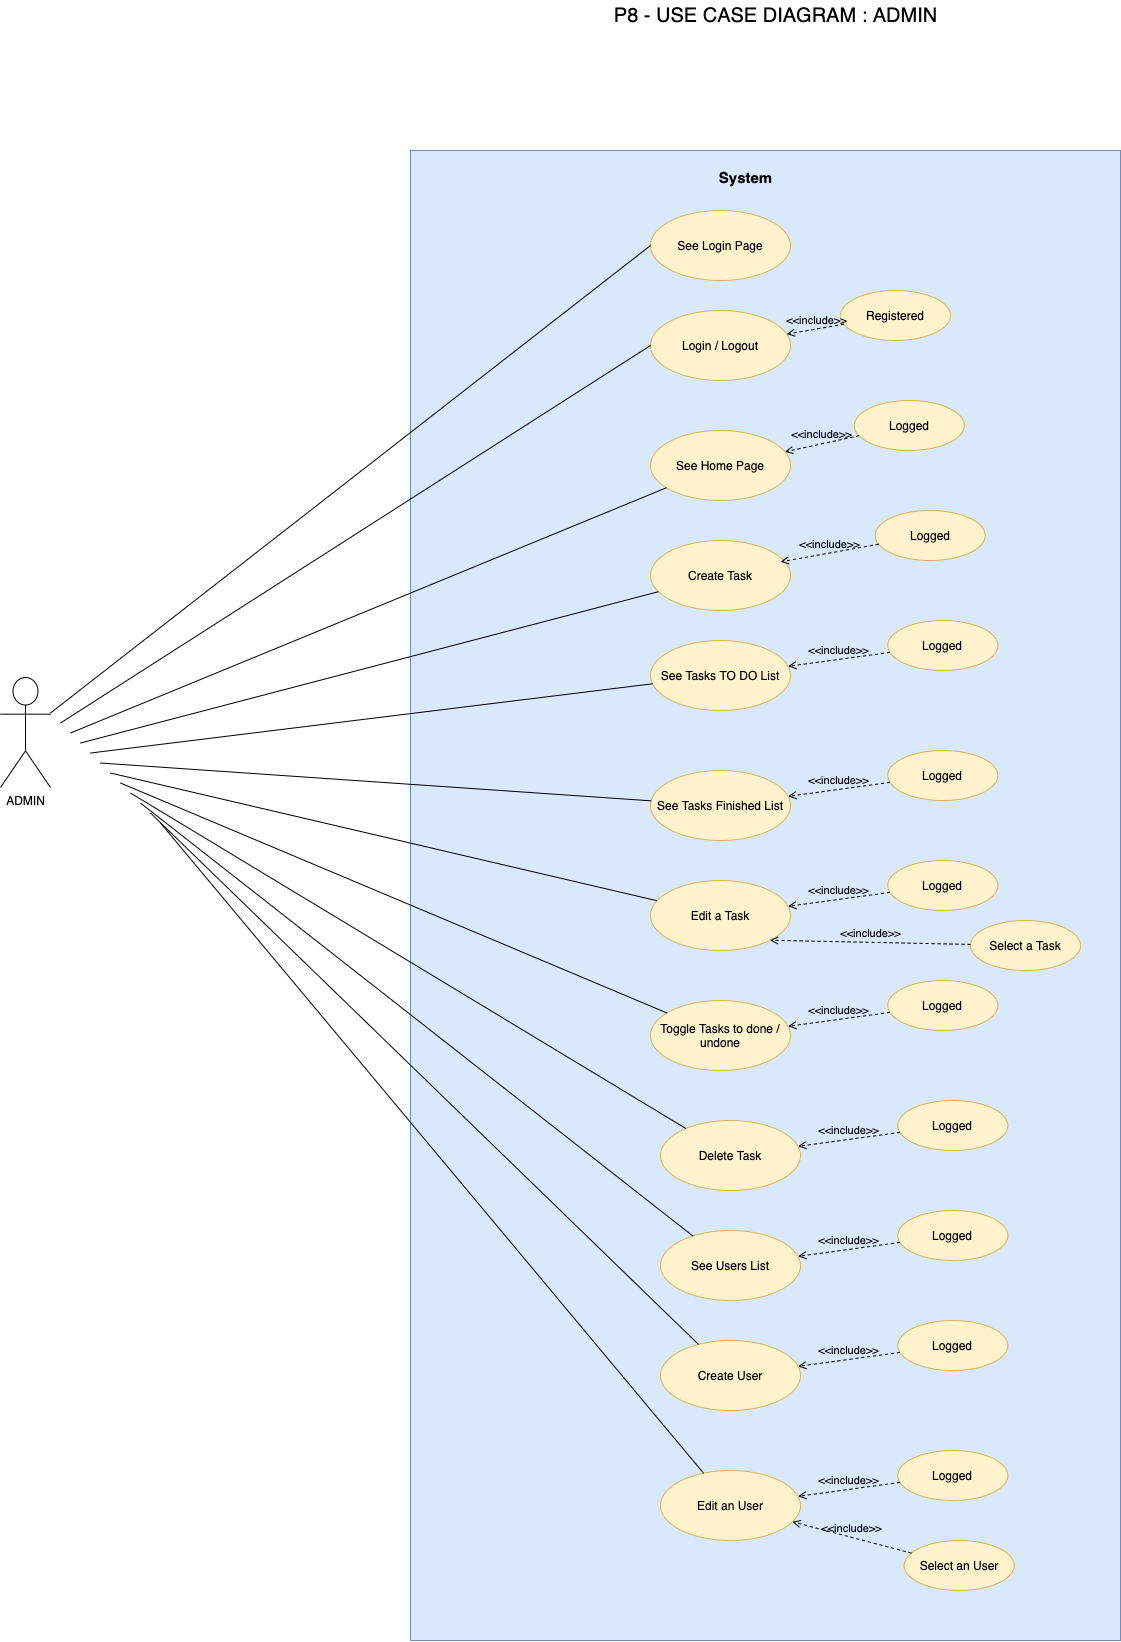

The diagram above was exported from draw.io. Its source (the exported page's mxGraphModel, read from the mxfile embedded in the PNG):
<mxGraphModel dx="3012" dy="1370" grid="1" gridSize="10" guides="1" tooltips="1" connect="1" arrows="1" fold="1" page="1" pageScale="1" pageWidth="1169" pageHeight="1654" math="0" shadow="0">
  <root>
    <mxCell id="0" />
    <mxCell id="1" parent="0" />
    <mxCell id="O5cQaQRjyngRQiA3Dqm3-54" value="" style="rounded=0;whiteSpace=wrap;html=1;fillColor=#dae8fc;strokeColor=#6c8ebf;" vertex="1" parent="1">
      <mxGeometry x="230" y="190" width="710" height="1490" as="geometry" />
    </mxCell>
    <mxCell id="O5cQaQRjyngRQiA3Dqm3-1" value="P8 - USE CASE DIAGRAM : ADMIN" style="text;html=1;align=center;verticalAlign=middle;resizable=0;points=[];autosize=1;fontSize=20;" vertex="1" parent="1">
      <mxGeometry x="425" y="40" width="340" height="30" as="geometry" />
    </mxCell>
    <mxCell id="O5cQaQRjyngRQiA3Dqm3-2" value="ADMIN" style="shape=umlActor;html=1;verticalLabelPosition=bottom;verticalAlign=top;align=center;" vertex="1" parent="1">
      <mxGeometry x="-180" y="717" width="50" height="110" as="geometry" />
    </mxCell>
    <mxCell id="O5cQaQRjyngRQiA3Dqm3-3" value="&lt;font style=&quot;font-size: 15px&quot;&gt;&lt;b&gt;System&lt;/b&gt;&lt;/font&gt;" style="text;html=1;align=center;verticalAlign=middle;resizable=0;points=[];autosize=1;" vertex="1" parent="1">
      <mxGeometry x="530" y="207" width="70" height="20" as="geometry" />
    </mxCell>
    <mxCell id="O5cQaQRjyngRQiA3Dqm3-4" value="See Login Page" style="ellipse;whiteSpace=wrap;html=1;fillColor=#fff2cc;strokeColor=#d6b656;" vertex="1" parent="1">
      <mxGeometry x="470" y="250" width="140" height="70" as="geometry" />
    </mxCell>
    <mxCell id="O5cQaQRjyngRQiA3Dqm3-5" value="Login / Logout" style="ellipse;whiteSpace=wrap;html=1;fillColor=#fff2cc;strokeColor=#d6b656;" vertex="1" parent="1">
      <mxGeometry x="470" y="350" width="140" height="70" as="geometry" />
    </mxCell>
    <mxCell id="O5cQaQRjyngRQiA3Dqm3-6" value="Registered" style="ellipse;whiteSpace=wrap;html=1;fillColor=#fff2cc;strokeColor=#d6b656;" vertex="1" parent="1">
      <mxGeometry x="660" y="330" width="110" height="50" as="geometry" />
    </mxCell>
    <mxCell id="O5cQaQRjyngRQiA3Dqm3-7" value="&amp;lt;&amp;lt;include&amp;gt;&amp;gt;" style="edgeStyle=none;html=1;endArrow=open;verticalAlign=bottom;dashed=1;labelBackgroundColor=none;" edge="1" parent="1" source="O5cQaQRjyngRQiA3Dqm3-6" target="O5cQaQRjyngRQiA3Dqm3-5">
      <mxGeometry width="160" relative="1" as="geometry">
        <mxPoint x="470" y="300" as="sourcePoint" />
        <mxPoint x="630" y="300" as="targetPoint" />
      </mxGeometry>
    </mxCell>
    <mxCell id="O5cQaQRjyngRQiA3Dqm3-8" value="See Home Page" style="ellipse;whiteSpace=wrap;html=1;fillColor=#fff2cc;strokeColor=#d6b656;" vertex="1" parent="1">
      <mxGeometry x="470" y="470" width="140" height="70" as="geometry" />
    </mxCell>
    <mxCell id="O5cQaQRjyngRQiA3Dqm3-9" value="Logged" style="ellipse;whiteSpace=wrap;html=1;fillColor=#fff2cc;strokeColor=#d6b656;" vertex="1" parent="1">
      <mxGeometry x="673.81" y="440" width="110" height="50" as="geometry" />
    </mxCell>
    <mxCell id="O5cQaQRjyngRQiA3Dqm3-10" value="&amp;lt;&amp;lt;include&amp;gt;&amp;gt;" style="edgeStyle=none;html=1;endArrow=open;verticalAlign=bottom;dashed=1;labelBackgroundColor=none;" edge="1" parent="1" source="O5cQaQRjyngRQiA3Dqm3-9" target="O5cQaQRjyngRQiA3Dqm3-8">
      <mxGeometry width="160" relative="1" as="geometry">
        <mxPoint x="483.81" y="410" as="sourcePoint" />
        <mxPoint x="619.9976310106263" y="483.6070471211217" as="targetPoint" />
      </mxGeometry>
    </mxCell>
    <mxCell id="O5cQaQRjyngRQiA3Dqm3-11" value="Create Task" style="ellipse;whiteSpace=wrap;html=1;fillColor=#fff2cc;strokeColor=#d6b656;" vertex="1" parent="1">
      <mxGeometry x="470" y="580" width="140" height="70" as="geometry" />
    </mxCell>
    <mxCell id="O5cQaQRjyngRQiA3Dqm3-12" value="Logged" style="ellipse;whiteSpace=wrap;html=1;fillColor=#fff2cc;strokeColor=#d6b656;" vertex="1" parent="1">
      <mxGeometry x="694.6799999999998" y="550" width="110" height="50" as="geometry" />
    </mxCell>
    <mxCell id="O5cQaQRjyngRQiA3Dqm3-13" value="&amp;lt;&amp;lt;include&amp;gt;&amp;gt;" style="edgeStyle=none;html=1;endArrow=open;verticalAlign=bottom;dashed=1;labelBackgroundColor=none;entryX=0.929;entryY=0.305;entryDx=0;entryDy=0;entryPerimeter=0;" edge="1" parent="1" source="O5cQaQRjyngRQiA3Dqm3-12" target="O5cQaQRjyngRQiA3Dqm3-11">
      <mxGeometry width="160" relative="1" as="geometry">
        <mxPoint x="504.68" y="520" as="sourcePoint" />
        <mxPoint x="625.3107247312596" y="601.3307553600359" as="targetPoint" />
      </mxGeometry>
    </mxCell>
    <mxCell id="O5cQaQRjyngRQiA3Dqm3-14" value="See Tasks TO DO List" style="ellipse;whiteSpace=wrap;html=1;fillColor=#fff2cc;strokeColor=#d6b656;" vertex="1" parent="1">
      <mxGeometry x="470" y="680" width="140" height="70" as="geometry" />
    </mxCell>
    <mxCell id="O5cQaQRjyngRQiA3Dqm3-15" value="Logged" style="ellipse;whiteSpace=wrap;html=1;fillColor=#fff2cc;strokeColor=#d6b656;" vertex="1" parent="1">
      <mxGeometry x="707.3099999999998" y="660" width="110" height="50" as="geometry" />
    </mxCell>
    <mxCell id="O5cQaQRjyngRQiA3Dqm3-16" value="&amp;lt;&amp;lt;include&amp;gt;&amp;gt;" style="edgeStyle=none;html=1;endArrow=open;verticalAlign=bottom;dashed=1;labelBackgroundColor=none;" edge="1" parent="1" source="O5cQaQRjyngRQiA3Dqm3-15" target="O5cQaQRjyngRQiA3Dqm3-14">
      <mxGeometry width="160" relative="1" as="geometry">
        <mxPoint x="517.3100000000001" y="630" as="sourcePoint" />
        <mxPoint x="612.6899999999999" y="711.3499999999999" as="targetPoint" />
      </mxGeometry>
    </mxCell>
    <mxCell id="O5cQaQRjyngRQiA3Dqm3-17" value="See Tasks Finished List" style="ellipse;whiteSpace=wrap;html=1;fillColor=#fff2cc;strokeColor=#d6b656;" vertex="1" parent="1">
      <mxGeometry x="470" y="810" width="140" height="70" as="geometry" />
    </mxCell>
    <mxCell id="O5cQaQRjyngRQiA3Dqm3-18" value="Logged" style="ellipse;whiteSpace=wrap;html=1;fillColor=#fff2cc;strokeColor=#d6b656;" vertex="1" parent="1">
      <mxGeometry x="707.3099999999998" y="790" width="110" height="50" as="geometry" />
    </mxCell>
    <mxCell id="O5cQaQRjyngRQiA3Dqm3-19" value="&amp;lt;&amp;lt;include&amp;gt;&amp;gt;" style="edgeStyle=none;html=1;endArrow=open;verticalAlign=bottom;dashed=1;labelBackgroundColor=none;" edge="1" parent="1" source="O5cQaQRjyngRQiA3Dqm3-18" target="O5cQaQRjyngRQiA3Dqm3-17">
      <mxGeometry width="160" relative="1" as="geometry">
        <mxPoint x="517.3100000000001" y="760" as="sourcePoint" />
        <mxPoint x="612.6899999999999" y="841.3499999999999" as="targetPoint" />
      </mxGeometry>
    </mxCell>
    <mxCell id="O5cQaQRjyngRQiA3Dqm3-20" value="Edit a Task" style="ellipse;whiteSpace=wrap;html=1;fillColor=#fff2cc;strokeColor=#d6b656;" vertex="1" parent="1">
      <mxGeometry x="470" y="920" width="140" height="70" as="geometry" />
    </mxCell>
    <mxCell id="O5cQaQRjyngRQiA3Dqm3-21" value="Logged" style="ellipse;whiteSpace=wrap;html=1;fillColor=#fff2cc;strokeColor=#d6b656;" vertex="1" parent="1">
      <mxGeometry x="707.3099999999998" y="900" width="110" height="50" as="geometry" />
    </mxCell>
    <mxCell id="O5cQaQRjyngRQiA3Dqm3-22" value="&amp;lt;&amp;lt;include&amp;gt;&amp;gt;" style="edgeStyle=none;html=1;endArrow=open;verticalAlign=bottom;dashed=1;labelBackgroundColor=none;" edge="1" parent="1" source="O5cQaQRjyngRQiA3Dqm3-21" target="O5cQaQRjyngRQiA3Dqm3-20">
      <mxGeometry width="160" relative="1" as="geometry">
        <mxPoint x="517.3100000000001" y="870" as="sourcePoint" />
        <mxPoint x="612.6899999999999" y="951.3499999999999" as="targetPoint" />
      </mxGeometry>
    </mxCell>
    <mxCell id="O5cQaQRjyngRQiA3Dqm3-23" value="Toggle Tasks to done / undone" style="ellipse;whiteSpace=wrap;html=1;fillColor=#fff2cc;strokeColor=#d6b656;" vertex="1" parent="1">
      <mxGeometry x="470" y="1040" width="140" height="70" as="geometry" />
    </mxCell>
    <mxCell id="O5cQaQRjyngRQiA3Dqm3-24" value="Logged" style="ellipse;whiteSpace=wrap;html=1;fillColor=#fff2cc;strokeColor=#d6b656;" vertex="1" parent="1">
      <mxGeometry x="707.3099999999998" y="1020" width="110" height="50" as="geometry" />
    </mxCell>
    <mxCell id="O5cQaQRjyngRQiA3Dqm3-25" value="&amp;lt;&amp;lt;include&amp;gt;&amp;gt;" style="edgeStyle=none;html=1;endArrow=open;verticalAlign=bottom;dashed=1;labelBackgroundColor=none;" edge="1" parent="1" source="O5cQaQRjyngRQiA3Dqm3-24" target="O5cQaQRjyngRQiA3Dqm3-23">
      <mxGeometry width="160" relative="1" as="geometry">
        <mxPoint x="517.3100000000001" y="990" as="sourcePoint" />
        <mxPoint x="612.6899999999999" y="1071.35" as="targetPoint" />
      </mxGeometry>
    </mxCell>
    <mxCell id="O5cQaQRjyngRQiA3Dqm3-26" value="Delete Task" style="ellipse;whiteSpace=wrap;html=1;fillColor=#fff2cc;strokeColor=#d6b656;" vertex="1" parent="1">
      <mxGeometry x="480" y="1160" width="140" height="70" as="geometry" />
    </mxCell>
    <mxCell id="O5cQaQRjyngRQiA3Dqm3-27" value="Logged" style="ellipse;whiteSpace=wrap;html=1;fillColor=#fff2cc;strokeColor=#d6b656;" vertex="1" parent="1">
      <mxGeometry x="717.3099999999998" y="1140" width="110" height="50" as="geometry" />
    </mxCell>
    <mxCell id="O5cQaQRjyngRQiA3Dqm3-28" value="&amp;lt;&amp;lt;include&amp;gt;&amp;gt;" style="edgeStyle=none;html=1;endArrow=open;verticalAlign=bottom;dashed=1;labelBackgroundColor=none;" edge="1" parent="1" source="O5cQaQRjyngRQiA3Dqm3-27" target="O5cQaQRjyngRQiA3Dqm3-26">
      <mxGeometry width="160" relative="1" as="geometry">
        <mxPoint x="527.3100000000001" y="1110" as="sourcePoint" />
        <mxPoint x="622.6899999999999" y="1191.35" as="targetPoint" />
      </mxGeometry>
    </mxCell>
    <mxCell id="O5cQaQRjyngRQiA3Dqm3-31" value="" style="endArrow=none;html=1;exitX=0;exitY=0.5;exitDx=0;exitDy=0;" edge="1" parent="1" source="O5cQaQRjyngRQiA3Dqm3-4" target="O5cQaQRjyngRQiA3Dqm3-2">
      <mxGeometry width="50" height="50" relative="1" as="geometry">
        <mxPoint x="520" y="700" as="sourcePoint" />
        <mxPoint x="570" y="650" as="targetPoint" />
      </mxGeometry>
    </mxCell>
    <mxCell id="O5cQaQRjyngRQiA3Dqm3-32" value="" style="endArrow=none;html=1;exitX=0;exitY=0.5;exitDx=0;exitDy=0;" edge="1" parent="1" source="O5cQaQRjyngRQiA3Dqm3-5">
      <mxGeometry width="50" height="50" relative="1" as="geometry">
        <mxPoint x="480" y="295" as="sourcePoint" />
        <mxPoint x="-120" y="762.52" as="targetPoint" />
      </mxGeometry>
    </mxCell>
    <mxCell id="O5cQaQRjyngRQiA3Dqm3-33" value="" style="endArrow=none;html=1;" edge="1" parent="1" source="O5cQaQRjyngRQiA3Dqm3-8">
      <mxGeometry width="50" height="50" relative="1" as="geometry">
        <mxPoint x="490" y="305" as="sourcePoint" />
        <mxPoint x="-110" y="772.52" as="targetPoint" />
      </mxGeometry>
    </mxCell>
    <mxCell id="O5cQaQRjyngRQiA3Dqm3-34" value="" style="endArrow=none;html=1;" edge="1" parent="1" source="O5cQaQRjyngRQiA3Dqm3-11">
      <mxGeometry width="50" height="50" relative="1" as="geometry">
        <mxPoint x="500" y="315" as="sourcePoint" />
        <mxPoint x="-100" y="782.52" as="targetPoint" />
      </mxGeometry>
    </mxCell>
    <mxCell id="O5cQaQRjyngRQiA3Dqm3-35" value="" style="endArrow=none;html=1;" edge="1" parent="1" source="O5cQaQRjyngRQiA3Dqm3-14">
      <mxGeometry width="50" height="50" relative="1" as="geometry">
        <mxPoint x="510" y="325" as="sourcePoint" />
        <mxPoint x="-90" y="792.52" as="targetPoint" />
      </mxGeometry>
    </mxCell>
    <mxCell id="O5cQaQRjyngRQiA3Dqm3-36" value="" style="endArrow=none;html=1;" edge="1" parent="1" source="O5cQaQRjyngRQiA3Dqm3-17">
      <mxGeometry width="50" height="50" relative="1" as="geometry">
        <mxPoint x="520" y="335" as="sourcePoint" />
        <mxPoint x="-80" y="802.52" as="targetPoint" />
      </mxGeometry>
    </mxCell>
    <mxCell id="O5cQaQRjyngRQiA3Dqm3-37" value="" style="endArrow=none;html=1;" edge="1" parent="1" source="O5cQaQRjyngRQiA3Dqm3-20">
      <mxGeometry width="50" height="50" relative="1" as="geometry">
        <mxPoint x="530" y="345" as="sourcePoint" />
        <mxPoint x="-70" y="812.52" as="targetPoint" />
      </mxGeometry>
    </mxCell>
    <mxCell id="O5cQaQRjyngRQiA3Dqm3-38" value="" style="endArrow=none;html=1;" edge="1" parent="1" source="O5cQaQRjyngRQiA3Dqm3-23">
      <mxGeometry width="50" height="50" relative="1" as="geometry">
        <mxPoint x="540" y="355" as="sourcePoint" />
        <mxPoint x="-60" y="822.52" as="targetPoint" />
      </mxGeometry>
    </mxCell>
    <mxCell id="O5cQaQRjyngRQiA3Dqm3-39" value="" style="endArrow=none;html=1;" edge="1" parent="1" source="O5cQaQRjyngRQiA3Dqm3-26">
      <mxGeometry width="50" height="50" relative="1" as="geometry">
        <mxPoint x="550" y="365" as="sourcePoint" />
        <mxPoint x="-50" y="832.52" as="targetPoint" />
      </mxGeometry>
    </mxCell>
    <mxCell id="O5cQaQRjyngRQiA3Dqm3-40" value="See Users List" style="ellipse;whiteSpace=wrap;html=1;fillColor=#fff2cc;strokeColor=#d6b656;" vertex="1" parent="1">
      <mxGeometry x="480" y="1270" width="140" height="70" as="geometry" />
    </mxCell>
    <mxCell id="O5cQaQRjyngRQiA3Dqm3-41" value="Logged" style="ellipse;whiteSpace=wrap;html=1;fillColor=#fff2cc;strokeColor=#d6b656;" vertex="1" parent="1">
      <mxGeometry x="717.3099999999998" y="1250" width="110" height="50" as="geometry" />
    </mxCell>
    <mxCell id="O5cQaQRjyngRQiA3Dqm3-42" value="&amp;lt;&amp;lt;include&amp;gt;&amp;gt;" style="edgeStyle=none;html=1;endArrow=open;verticalAlign=bottom;dashed=1;labelBackgroundColor=none;" edge="1" parent="1" source="O5cQaQRjyngRQiA3Dqm3-41" target="O5cQaQRjyngRQiA3Dqm3-40">
      <mxGeometry width="160" relative="1" as="geometry">
        <mxPoint x="527.3100000000001" y="1220" as="sourcePoint" />
        <mxPoint x="622.6899999999999" y="1301.35" as="targetPoint" />
      </mxGeometry>
    </mxCell>
    <mxCell id="O5cQaQRjyngRQiA3Dqm3-43" value="Create User" style="ellipse;whiteSpace=wrap;html=1;fillColor=#fff2cc;strokeColor=#d6b656;" vertex="1" parent="1">
      <mxGeometry x="480" y="1380" width="140" height="70" as="geometry" />
    </mxCell>
    <mxCell id="O5cQaQRjyngRQiA3Dqm3-44" value="Logged" style="ellipse;whiteSpace=wrap;html=1;fillColor=#fff2cc;strokeColor=#d6b656;" vertex="1" parent="1">
      <mxGeometry x="717.3099999999998" y="1360" width="110" height="50" as="geometry" />
    </mxCell>
    <mxCell id="O5cQaQRjyngRQiA3Dqm3-45" value="&amp;lt;&amp;lt;include&amp;gt;&amp;gt;" style="edgeStyle=none;html=1;endArrow=open;verticalAlign=bottom;dashed=1;labelBackgroundColor=none;" edge="1" parent="1" source="O5cQaQRjyngRQiA3Dqm3-44" target="O5cQaQRjyngRQiA3Dqm3-43">
      <mxGeometry width="160" relative="1" as="geometry">
        <mxPoint x="527.3100000000001" y="1330" as="sourcePoint" />
        <mxPoint x="622.6899999999999" y="1411.35" as="targetPoint" />
      </mxGeometry>
    </mxCell>
    <mxCell id="O5cQaQRjyngRQiA3Dqm3-46" value="Edit an User" style="ellipse;whiteSpace=wrap;html=1;fillColor=#fff2cc;strokeColor=#d6b656;" vertex="1" parent="1">
      <mxGeometry x="480" y="1510" width="140" height="70" as="geometry" />
    </mxCell>
    <mxCell id="O5cQaQRjyngRQiA3Dqm3-47" value="Logged" style="ellipse;whiteSpace=wrap;html=1;fillColor=#fff2cc;strokeColor=#d6b656;" vertex="1" parent="1">
      <mxGeometry x="717.3099999999998" y="1490" width="110" height="50" as="geometry" />
    </mxCell>
    <mxCell id="O5cQaQRjyngRQiA3Dqm3-48" value="&amp;lt;&amp;lt;include&amp;gt;&amp;gt;" style="edgeStyle=none;html=1;endArrow=open;verticalAlign=bottom;dashed=1;labelBackgroundColor=none;" edge="1" parent="1" source="O5cQaQRjyngRQiA3Dqm3-47" target="O5cQaQRjyngRQiA3Dqm3-46">
      <mxGeometry width="160" relative="1" as="geometry">
        <mxPoint x="527.3100000000001" y="1460" as="sourcePoint" />
        <mxPoint x="622.6899999999999" y="1541.35" as="targetPoint" />
      </mxGeometry>
    </mxCell>
    <mxCell id="O5cQaQRjyngRQiA3Dqm3-49" value="Select an User" style="ellipse;whiteSpace=wrap;html=1;fillColor=#fff2cc;strokeColor=#d6b656;" vertex="1" parent="1">
      <mxGeometry x="723.6799999999998" y="1580" width="110" height="50" as="geometry" />
    </mxCell>
    <mxCell id="O5cQaQRjyngRQiA3Dqm3-50" value="&amp;lt;&amp;lt;include&amp;gt;&amp;gt;" style="edgeStyle=none;html=1;endArrow=open;verticalAlign=bottom;dashed=1;labelBackgroundColor=none;" edge="1" parent="1" source="O5cQaQRjyngRQiA3Dqm3-49" target="O5cQaQRjyngRQiA3Dqm3-46">
      <mxGeometry width="160" relative="1" as="geometry">
        <mxPoint x="533.6800000000001" y="1550" as="sourcePoint" />
        <mxPoint x="623.9385159340765" y="1625.8553888209526" as="targetPoint" />
      </mxGeometry>
    </mxCell>
    <mxCell id="O5cQaQRjyngRQiA3Dqm3-51" value="" style="endArrow=none;html=1;" edge="1" parent="1" source="O5cQaQRjyngRQiA3Dqm3-40">
      <mxGeometry width="50" height="50" relative="1" as="geometry">
        <mxPoint x="515.3829788326543" y="1178.030937065978" as="sourcePoint" />
        <mxPoint x="-40" y="842.52" as="targetPoint" />
      </mxGeometry>
    </mxCell>
    <mxCell id="O5cQaQRjyngRQiA3Dqm3-52" value="" style="endArrow=none;html=1;" edge="1" parent="1" source="O5cQaQRjyngRQiA3Dqm3-43">
      <mxGeometry width="50" height="50" relative="1" as="geometry">
        <mxPoint x="525.3829788326543" y="1188.030937065978" as="sourcePoint" />
        <mxPoint x="-30" y="852.52" as="targetPoint" />
      </mxGeometry>
    </mxCell>
    <mxCell id="O5cQaQRjyngRQiA3Dqm3-53" value="" style="endArrow=none;html=1;" edge="1" parent="1" source="O5cQaQRjyngRQiA3Dqm3-46">
      <mxGeometry width="50" height="50" relative="1" as="geometry">
        <mxPoint x="535.3829788326543" y="1198.030937065978" as="sourcePoint" />
        <mxPoint x="-20" y="862.52" as="targetPoint" />
      </mxGeometry>
    </mxCell>
    <mxCell id="O5cQaQRjyngRQiA3Dqm3-55" value="Select a Task" style="ellipse;whiteSpace=wrap;html=1;fillColor=#fff2cc;strokeColor=#d6b656;" vertex="1" parent="1">
      <mxGeometry x="789.9999999999999" y="960" width="110" height="50" as="geometry" />
    </mxCell>
    <mxCell id="O5cQaQRjyngRQiA3Dqm3-56" value="&amp;lt;&amp;lt;include&amp;gt;&amp;gt;" style="edgeStyle=none;html=1;endArrow=open;verticalAlign=bottom;dashed=1;labelBackgroundColor=none;entryX=1;entryY=1;entryDx=0;entryDy=0;" edge="1" parent="1" source="O5cQaQRjyngRQiA3Dqm3-55" target="O5cQaQRjyngRQiA3Dqm3-20">
      <mxGeometry width="160" relative="1" as="geometry">
        <mxPoint x="543.6800000000001" y="1560" as="sourcePoint" />
        <mxPoint x="621.9638865226584" y="1571.282481130042" as="targetPoint" />
      </mxGeometry>
    </mxCell>
  </root>
</mxGraphModel>